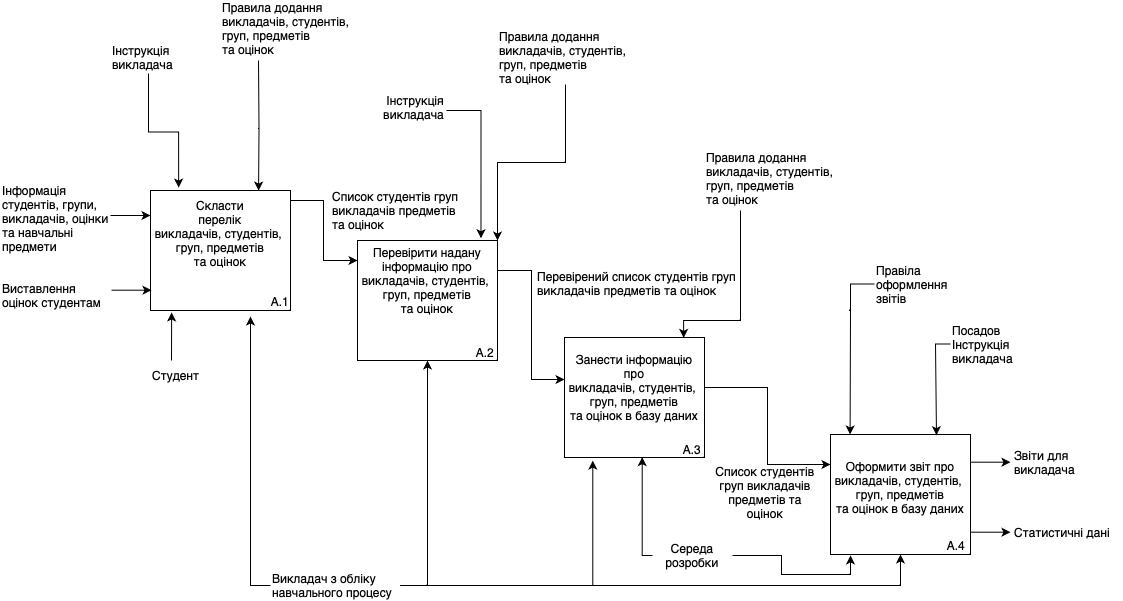

The diagram above was exported from draw.io. Its source (the exported page's mxGraphModel, read from the mxfile embedded in the PNG):
<mxGraphModel dx="1665" dy="554" grid="1" gridSize="10" guides="1" tooltips="1" connect="1" arrows="1" fold="1" page="1" pageScale="1" pageWidth="827" pageHeight="1169" math="0" shadow="0">
  <root>
    <mxCell id="0" />
    <mxCell id="1" parent="0" />
    <mxCell id="0Z3TNYrJnA42NZEzYTIk-2" value="" style="rounded=0;whiteSpace=wrap;html=1;" parent="1" vertex="1">
      <mxGeometry x="120" y="190" width="140" height="120" as="geometry" />
    </mxCell>
    <mxCell id="0Z3TNYrJnA42NZEzYTIk-3" value="A.1" style="text;html=1;strokeColor=none;fillColor=none;align=center;verticalAlign=middle;whiteSpace=wrap;rounded=0;" parent="1" vertex="1">
      <mxGeometry x="220" y="286" width="60" height="30" as="geometry" />
    </mxCell>
    <mxCell id="0Z3TNYrJnA42NZEzYTIk-33" style="edgeStyle=orthogonalEdgeStyle;rounded=0;orthogonalLoop=1;jettySize=auto;html=1;entryX=0;entryY=0.25;entryDx=0;entryDy=0;" parent="1" source="0Z3TNYrJnA42NZEzYTIk-4" target="0Z3TNYrJnA42NZEzYTIk-7" edge="1">
      <mxGeometry relative="1" as="geometry">
        <Array as="points">
          <mxPoint x="293" y="200" />
          <mxPoint x="293" y="260" />
        </Array>
      </mxGeometry>
    </mxCell>
    <mxCell id="0Z3TNYrJnA42NZEzYTIk-4" value="Cкласти&lt;br&gt;перелік&lt;br&gt;викладачів, студентів,&amp;nbsp;&lt;br&gt;груп, предметів&lt;br&gt;та оцінок" style="text;html=1;strokeColor=none;fillColor=none;align=center;verticalAlign=middle;whiteSpace=wrap;rounded=0;" parent="1" vertex="1">
      <mxGeometry x="120" y="195" width="140" height="75" as="geometry" />
    </mxCell>
    <mxCell id="0Z3TNYrJnA42NZEzYTIk-6" value="" style="rounded=0;whiteSpace=wrap;html=1;" parent="1" vertex="1">
      <mxGeometry x="327" y="240" width="140" height="120" as="geometry" />
    </mxCell>
    <mxCell id="0Z3TNYrJnA42NZEzYTIk-7" value="Перевірити надану інформацію про&lt;br&gt;викладачів, студентів,&amp;nbsp;&lt;br&gt;груп, предметів&lt;br&gt;та оцінок" style="text;html=1;strokeColor=none;fillColor=none;align=center;verticalAlign=middle;whiteSpace=wrap;rounded=0;" parent="1" vertex="1">
      <mxGeometry x="327" y="240" width="140" height="80" as="geometry" />
    </mxCell>
    <mxCell id="0Z3TNYrJnA42NZEzYTIk-8" value="A.2" style="text;html=1;strokeColor=none;fillColor=none;align=center;verticalAlign=middle;whiteSpace=wrap;rounded=0;" parent="1" vertex="1">
      <mxGeometry x="425" y="337" width="60" height="30" as="geometry" />
    </mxCell>
    <mxCell id="0Z3TNYrJnA42NZEzYTIk-9" value="" style="rounded=0;whiteSpace=wrap;html=1;" parent="1" vertex="1">
      <mxGeometry x="534" y="337" width="140" height="120" as="geometry" />
    </mxCell>
    <mxCell id="0Z3TNYrJnA42NZEzYTIk-45" style="edgeStyle=orthogonalEdgeStyle;rounded=0;orthogonalLoop=1;jettySize=auto;html=1;entryX=0;entryY=0.25;entryDx=0;entryDy=0;" parent="1" source="0Z3TNYrJnA42NZEzYTIk-10" target="0Z3TNYrJnA42NZEzYTIk-22" edge="1">
      <mxGeometry relative="1" as="geometry" />
    </mxCell>
    <mxCell id="0Z3TNYrJnA42NZEzYTIk-10" value="Занести інформацію про&lt;br&gt;викладачів, студентів,&amp;nbsp;&lt;br&gt;груп, предметів&lt;br&gt;та оцінок в базу даних" style="text;html=1;strokeColor=none;fillColor=none;align=center;verticalAlign=middle;whiteSpace=wrap;rounded=0;" parent="1" vertex="1">
      <mxGeometry x="534" y="337" width="140" height="100" as="geometry" />
    </mxCell>
    <mxCell id="0Z3TNYrJnA42NZEzYTIk-11" value="A.3" style="text;html=1;strokeColor=none;fillColor=none;align=center;verticalAlign=middle;whiteSpace=wrap;rounded=0;" parent="1" vertex="1">
      <mxGeometry x="632" y="434" width="60" height="30" as="geometry" />
    </mxCell>
    <mxCell id="0Z3TNYrJnA42NZEzYTIk-17" value="Список студентів груп викладачів предметів та оцінок" style="text;html=1;strokeColor=none;fillColor=none;align=left;verticalAlign=middle;whiteSpace=wrap;rounded=0;" parent="1" vertex="1">
      <mxGeometry x="300" y="195" width="130" height="30" as="geometry" />
    </mxCell>
    <mxCell id="0Z3TNYrJnA42NZEzYTIk-18" value="" style="endArrow=classic;html=1;rounded=0;entryX=0;entryY=1;entryDx=0;entryDy=0;" parent="1" edge="1">
      <mxGeometry width="50" height="50" relative="1" as="geometry">
        <mxPoint x="80" y="215" as="sourcePoint" />
        <mxPoint x="120" y="215" as="targetPoint" />
      </mxGeometry>
    </mxCell>
    <mxCell id="0Z3TNYrJnA42NZEzYTIk-19" value="&lt;div style=&quot;font-size: 12px;&quot;&gt;Інформація студентів, групи, викладачів, оцінки та навчальні предмети&lt;/div&gt;" style="text;strokeColor=none;fillColor=none;align=left;verticalAlign=middle;whiteSpace=wrap;rounded=0;shadow=0;fontStyle=0;html=1;fontSize=12;spacingTop=0;" parent="1" vertex="1">
      <mxGeometry x="-30" y="180" width="110" height="75" as="geometry" />
    </mxCell>
    <mxCell id="0Z3TNYrJnA42NZEzYTIk-20" value="" style="endArrow=classic;html=1;rounded=0;entryX=0;entryY=1;entryDx=0;entryDy=0;" parent="1" edge="1">
      <mxGeometry width="50" height="50" relative="1" as="geometry">
        <mxPoint x="81" y="289.69" as="sourcePoint" />
        <mxPoint x="121" y="289.69" as="targetPoint" />
      </mxGeometry>
    </mxCell>
    <mxCell id="0Z3TNYrJnA42NZEzYTIk-21" value="&lt;div style=&quot;font-size: 12px;&quot;&gt;Виставлення оцінок студентам&lt;/div&gt;" style="text;strokeColor=none;fillColor=none;align=left;verticalAlign=middle;whiteSpace=wrap;rounded=0;shadow=0;fontStyle=0;html=1;fontSize=12;spacingTop=0;" parent="1" vertex="1">
      <mxGeometry x="-30" y="280" width="110" height="30" as="geometry" />
    </mxCell>
    <mxCell id="0Z3TNYrJnA42NZEzYTIk-22" value="" style="rounded=0;whiteSpace=wrap;html=1;" parent="1" vertex="1">
      <mxGeometry x="800" y="434" width="140" height="120" as="geometry" />
    </mxCell>
    <mxCell id="0Z3TNYrJnA42NZEzYTIk-23" value="Оформити звіт про&lt;br&gt;викладачів, студентів,&amp;nbsp;&lt;br&gt;груп, предметів&lt;br&gt;та оцінок в базу даних" style="text;html=1;strokeColor=none;fillColor=none;align=center;verticalAlign=middle;whiteSpace=wrap;rounded=0;" parent="1" vertex="1">
      <mxGeometry x="800" y="437" width="140" height="100" as="geometry" />
    </mxCell>
    <mxCell id="0Z3TNYrJnA42NZEzYTIk-24" value="A.4" style="text;html=1;strokeColor=none;fillColor=none;align=center;verticalAlign=middle;whiteSpace=wrap;rounded=0;" parent="1" vertex="1">
      <mxGeometry x="896" y="530" width="60" height="30" as="geometry" />
    </mxCell>
    <mxCell id="0Z3TNYrJnA42NZEzYTIk-25" style="edgeStyle=orthogonalEdgeStyle;rounded=0;orthogonalLoop=1;jettySize=auto;html=1;entryX=0;entryY=0.25;entryDx=0;entryDy=0;" parent="1" edge="1">
      <mxGeometry relative="1" as="geometry">
        <mxPoint x="467" y="310" as="sourcePoint" />
        <mxPoint x="534" y="379" as="targetPoint" />
        <Array as="points">
          <mxPoint x="467" y="270" />
          <mxPoint x="501" y="270" />
          <mxPoint x="501" y="379" />
        </Array>
      </mxGeometry>
    </mxCell>
    <mxCell id="0Z3TNYrJnA42NZEzYTIk-27" value="" style="endArrow=classic;html=1;rounded=0;entryX=0;entryY=1;entryDx=0;entryDy=0;" parent="1" edge="1">
      <mxGeometry width="50" height="50" relative="1" as="geometry">
        <mxPoint x="940" y="531.69" as="sourcePoint" />
        <mxPoint x="980" y="531.69" as="targetPoint" />
      </mxGeometry>
    </mxCell>
    <mxCell id="0Z3TNYrJnA42NZEzYTIk-28" value="&lt;div style=&quot;font-size: 12px;&quot;&gt;Статистичні дані&lt;/div&gt;" style="text;strokeColor=none;fillColor=none;align=left;verticalAlign=middle;whiteSpace=wrap;rounded=0;shadow=0;fontStyle=0;html=1;fontSize=12;spacingTop=0;" parent="1" vertex="1">
      <mxGeometry x="982" y="517" width="110" height="30" as="geometry" />
    </mxCell>
    <mxCell id="0Z3TNYrJnA42NZEzYTIk-29" value="" style="endArrow=classic;html=1;rounded=0;entryX=0;entryY=1;entryDx=0;entryDy=0;" parent="1" edge="1">
      <mxGeometry width="50" height="50" relative="1" as="geometry">
        <mxPoint x="940" y="461.69" as="sourcePoint" />
        <mxPoint x="980" y="461.69" as="targetPoint" />
      </mxGeometry>
    </mxCell>
    <mxCell id="0Z3TNYrJnA42NZEzYTIk-30" value="&lt;div style=&quot;font-size: 12px;&quot;&gt;Звіти для викладача&lt;/div&gt;" style="text;strokeColor=none;fillColor=none;align=left;verticalAlign=middle;whiteSpace=wrap;rounded=0;shadow=0;fontStyle=0;html=1;fontSize=12;spacingTop=0;" parent="1" vertex="1">
      <mxGeometry x="982" y="447" width="110" height="30" as="geometry" />
    </mxCell>
    <mxCell id="0Z3TNYrJnA42NZEzYTIk-60" style="edgeStyle=orthogonalEdgeStyle;rounded=0;orthogonalLoop=1;jettySize=auto;html=1;entryX=0.201;entryY=-0.024;entryDx=0;entryDy=0;entryPerimeter=0;" parent="1" source="0Z3TNYrJnA42NZEzYTIk-31" target="0Z3TNYrJnA42NZEzYTIk-2" edge="1">
      <mxGeometry relative="1" as="geometry" />
    </mxCell>
    <mxCell id="0Z3TNYrJnA42NZEzYTIk-31" value="&lt;div style=&quot;font-size: 12px;&quot;&gt;Інструкція&lt;/div&gt;&lt;div style=&quot;font-size: 12px;&quot;&gt;викладача&lt;/div&gt;" style="text;strokeColor=none;fillColor=none;align=left;verticalAlign=middle;whiteSpace=wrap;rounded=0;shadow=0;fontStyle=0;html=1;fontSize=12;spacingTop=0;" parent="1" vertex="1">
      <mxGeometry x="80" y="40" width="76" height="33" as="geometry" />
    </mxCell>
    <mxCell id="0Z3TNYrJnA42NZEzYTIk-34" value="&lt;div style=&quot;font-size: 12px;&quot;&gt;Студент&lt;/div&gt;" style="text;strokeColor=none;fillColor=none;align=left;verticalAlign=middle;whiteSpace=wrap;rounded=0;shadow=0;fontStyle=0;html=1;fontSize=12;spacingTop=0;" parent="1" vertex="1">
      <mxGeometry x="120" y="360" width="60" height="30" as="geometry" />
    </mxCell>
    <mxCell id="0Z3TNYrJnA42NZEzYTIk-35" value="" style="endArrow=classic;html=1;rounded=0;entryX=0.151;entryY=1.016;entryDx=0;entryDy=0;entryPerimeter=0;" parent="1" target="0Z3TNYrJnA42NZEzYTIk-2" edge="1">
      <mxGeometry width="50" height="50" relative="1" as="geometry">
        <mxPoint x="141" y="360" as="sourcePoint" />
        <mxPoint x="131" y="299.69" as="targetPoint" />
      </mxGeometry>
    </mxCell>
    <mxCell id="0Z3TNYrJnA42NZEzYTIk-37" style="edgeStyle=orthogonalEdgeStyle;rounded=0;orthogonalLoop=1;jettySize=auto;html=1;entryX=0;entryY=1;entryDx=0;entryDy=0;" parent="1" source="0Z3TNYrJnA42NZEzYTIk-36" target="0Z3TNYrJnA42NZEzYTIk-3" edge="1">
      <mxGeometry relative="1" as="geometry">
        <Array as="points">
          <mxPoint x="220" y="585" />
        </Array>
      </mxGeometry>
    </mxCell>
    <mxCell id="0Z3TNYrJnA42NZEzYTIk-38" style="edgeStyle=orthogonalEdgeStyle;rounded=0;orthogonalLoop=1;jettySize=auto;html=1;entryX=0.5;entryY=1;entryDx=0;entryDy=0;" parent="1" source="0Z3TNYrJnA42NZEzYTIk-36" target="0Z3TNYrJnA42NZEzYTIk-6" edge="1">
      <mxGeometry relative="1" as="geometry">
        <Array as="points">
          <mxPoint x="397" y="585" />
        </Array>
      </mxGeometry>
    </mxCell>
    <mxCell id="0Z3TNYrJnA42NZEzYTIk-39" style="edgeStyle=orthogonalEdgeStyle;rounded=0;orthogonalLoop=1;jettySize=auto;html=1;entryX=0.5;entryY=1;entryDx=0;entryDy=0;" parent="1" source="0Z3TNYrJnA42NZEzYTIk-36" target="0Z3TNYrJnA42NZEzYTIk-22" edge="1">
      <mxGeometry relative="1" as="geometry">
        <mxPoint x="819.9999999999995" y="559.9999999999998" as="targetPoint" />
      </mxGeometry>
    </mxCell>
    <mxCell id="0Z3TNYrJnA42NZEzYTIk-46" style="edgeStyle=orthogonalEdgeStyle;rounded=0;orthogonalLoop=1;jettySize=auto;html=1;entryX=0.202;entryY=1.026;entryDx=0;entryDy=0;entryPerimeter=0;" parent="1" source="0Z3TNYrJnA42NZEzYTIk-36" target="0Z3TNYrJnA42NZEzYTIk-9" edge="1">
      <mxGeometry relative="1" as="geometry" />
    </mxCell>
    <mxCell id="0Z3TNYrJnA42NZEzYTIk-36" value="&lt;font style=&quot;font-size: 12px;&quot;&gt;Викладач з обліку навчального процесу&lt;/font&gt;" style="text;strokeColor=none;fillColor=none;align=left;verticalAlign=middle;whiteSpace=wrap;rounded=0;shadow=0;fontStyle=0;html=1;fontSize=9;spacingTop=0;" parent="1" vertex="1">
      <mxGeometry x="240" y="570" width="130" height="30" as="geometry" />
    </mxCell>
    <mxCell id="0Z3TNYrJnA42NZEzYTIk-41" value="Перевірений список студентів груп викладачів предметів та оцінок" style="text;html=1;strokeColor=none;fillColor=none;align=left;verticalAlign=middle;whiteSpace=wrap;rounded=0;" parent="1" vertex="1">
      <mxGeometry x="505" y="265" width="211" height="35" as="geometry" />
    </mxCell>
    <mxCell id="0Z3TNYrJnA42NZEzYTIk-43" value="Список студентів груп викладачів предметів та оцінок" style="text;html=1;strokeColor=none;fillColor=none;align=center;verticalAlign=middle;whiteSpace=wrap;rounded=0;" parent="1" vertex="1">
      <mxGeometry x="680" y="477" width="110" height="30" as="geometry" />
    </mxCell>
    <mxCell id="0Z3TNYrJnA42NZEzYTIk-49" style="edgeStyle=orthogonalEdgeStyle;rounded=0;orthogonalLoop=1;jettySize=auto;html=1;entryX=0.555;entryY=0.997;entryDx=0;entryDy=0;entryPerimeter=0;" parent="1" source="0Z3TNYrJnA42NZEzYTIk-47" target="0Z3TNYrJnA42NZEzYTIk-9" edge="1">
      <mxGeometry relative="1" as="geometry">
        <Array as="points">
          <mxPoint x="612" y="555" />
        </Array>
      </mxGeometry>
    </mxCell>
    <mxCell id="0Z3TNYrJnA42NZEzYTIk-50" style="edgeStyle=orthogonalEdgeStyle;rounded=0;orthogonalLoop=1;jettySize=auto;html=1;entryX=0.143;entryY=1.008;entryDx=0;entryDy=0;entryPerimeter=0;" parent="1" source="0Z3TNYrJnA42NZEzYTIk-47" target="0Z3TNYrJnA42NZEzYTIk-22" edge="1">
      <mxGeometry relative="1" as="geometry" />
    </mxCell>
    <mxCell id="0Z3TNYrJnA42NZEzYTIk-47" value="Середа розробки" style="text;strokeColor=none;fillColor=none;align=center;verticalAlign=middle;whiteSpace=wrap;rounded=0;shadow=0;fontStyle=0;html=1;fontSize=12;spacingTop=0;" parent="1" vertex="1">
      <mxGeometry x="622" y="540" width="80" height="30" as="geometry" />
    </mxCell>
    <mxCell id="0Z3TNYrJnA42NZEzYTIk-52" style="edgeStyle=orthogonalEdgeStyle;rounded=0;orthogonalLoop=1;jettySize=auto;html=1;entryX=0.757;entryY=-0.023;entryDx=0;entryDy=0;entryPerimeter=0;" parent="1" source="0Z3TNYrJnA42NZEzYTIk-51" target="0Z3TNYrJnA42NZEzYTIk-23" edge="1">
      <mxGeometry relative="1" as="geometry">
        <mxPoint x="920" y="439" as="targetPoint" />
        <Array as="points">
          <mxPoint x="905" y="344" />
          <mxPoint x="905" y="435" />
        </Array>
      </mxGeometry>
    </mxCell>
    <mxCell id="0Z3TNYrJnA42NZEzYTIk-51" value="&lt;div style=&quot;font-size: 12px;&quot;&gt;Посадов&lt;/div&gt;&lt;div style=&quot;font-size: 12px;&quot;&gt;Інструкція&lt;/div&gt;&lt;div style=&quot;font-size: 12px;&quot;&gt;викладача&lt;/div&gt;" style="text;strokeColor=none;fillColor=none;align=left;verticalAlign=middle;whiteSpace=wrap;rounded=0;shadow=0;fontStyle=0;html=1;fontSize=12;spacingTop=0;" parent="1" vertex="1">
      <mxGeometry x="920" y="327" width="76" height="33" as="geometry" />
    </mxCell>
    <mxCell id="0Z3TNYrJnA42NZEzYTIk-54" style="edgeStyle=orthogonalEdgeStyle;rounded=0;orthogonalLoop=1;jettySize=auto;html=1;entryX=0.14;entryY=-0.03;entryDx=0;entryDy=0;entryPerimeter=0;" parent="1" source="0Z3TNYrJnA42NZEzYTIk-53" target="0Z3TNYrJnA42NZEzYTIk-23" edge="1">
      <mxGeometry relative="1" as="geometry">
        <Array as="points">
          <mxPoint x="820" y="284" />
          <mxPoint x="820" y="310" />
          <mxPoint x="820" y="310" />
        </Array>
      </mxGeometry>
    </mxCell>
    <mxCell id="0Z3TNYrJnA42NZEzYTIk-53" value="&lt;div style=&quot;font-size: 12px;&quot;&gt;Правіла оформлення&lt;/div&gt;&lt;div style=&quot;font-size: 12px;&quot;&gt;звітів&amp;nbsp;&lt;/div&gt;" style="text;strokeColor=none;fillColor=none;align=left;verticalAlign=middle;whiteSpace=wrap;rounded=0;shadow=0;fontStyle=0;html=1;fontSize=12;spacingTop=0;" parent="1" vertex="1">
      <mxGeometry x="844" y="267" width="76" height="33" as="geometry" />
    </mxCell>
    <mxCell id="0Z3TNYrJnA42NZEzYTIk-57" style="edgeStyle=orthogonalEdgeStyle;rounded=0;orthogonalLoop=1;jettySize=auto;html=1;entryX=0.882;entryY=-0.028;entryDx=0;entryDy=0;entryPerimeter=0;" parent="1" source="0Z3TNYrJnA42NZEzYTIk-55" target="0Z3TNYrJnA42NZEzYTIk-7" edge="1">
      <mxGeometry relative="1" as="geometry">
        <Array as="points">
          <mxPoint x="451" y="110" />
        </Array>
      </mxGeometry>
    </mxCell>
    <mxCell id="0Z3TNYrJnA42NZEzYTIk-55" value="&lt;div style=&quot;font-size: 12px;&quot;&gt;Інструкція&lt;/div&gt;&lt;div style=&quot;font-size: 12px;&quot;&gt;викладача&lt;/div&gt;" style="text;strokeColor=none;fillColor=none;align=right;verticalAlign=middle;whiteSpace=wrap;rounded=0;shadow=0;fontStyle=0;html=1;fontSize=12;spacingTop=0;" parent="1" vertex="1">
      <mxGeometry x="340" y="90" width="76" height="33" as="geometry" />
    </mxCell>
    <mxCell id="0Z3TNYrJnA42NZEzYTIk-61" style="edgeStyle=orthogonalEdgeStyle;rounded=0;orthogonalLoop=1;jettySize=auto;html=1;entryX=0.772;entryY=-0.065;entryDx=0;entryDy=0;entryPerimeter=0;" parent="1" target="0Z3TNYrJnA42NZEzYTIk-4" edge="1">
      <mxGeometry relative="1" as="geometry">
        <mxPoint x="228" y="60" as="sourcePoint" />
      </mxGeometry>
    </mxCell>
    <mxCell id="0Z3TNYrJnA42NZEzYTIk-58" value="&lt;div style=&quot;font-size: 12px;&quot;&gt;Правила додання&amp;nbsp;&lt;/div&gt;викладачів, студентів,&amp;nbsp;&lt;br style=&quot;border-color: var(--border-color); text-align: center;&quot;&gt;&lt;span style=&quot;text-align: center;&quot;&gt;груп, предметів&lt;/span&gt;&lt;br style=&quot;border-color: var(--border-color); text-align: center;&quot;&gt;&lt;span style=&quot;text-align: center;&quot;&gt;та оцінок&lt;/span&gt;" style="text;strokeColor=none;fillColor=none;align=left;verticalAlign=middle;whiteSpace=wrap;rounded=0;shadow=0;fontStyle=0;html=1;fontSize=12;spacingTop=0;" parent="1" vertex="1">
      <mxGeometry x="190" width="170" height="55" as="geometry" />
    </mxCell>
    <mxCell id="0Z3TNYrJnA42NZEzYTIk-63" style="edgeStyle=orthogonalEdgeStyle;rounded=0;orthogonalLoop=1;jettySize=auto;html=1;entryX=0.851;entryY=0.004;entryDx=0;entryDy=0;entryPerimeter=0;" parent="1" target="0Z3TNYrJnA42NZEzYTIk-10" edge="1">
      <mxGeometry relative="1" as="geometry">
        <mxPoint x="710" y="210" as="sourcePoint" />
        <Array as="points">
          <mxPoint x="710" y="320" />
          <mxPoint x="653" y="320" />
        </Array>
      </mxGeometry>
    </mxCell>
    <mxCell id="0Z3TNYrJnA42NZEzYTIk-65" value="&lt;div style=&quot;font-size: 12px;&quot;&gt;Правила додання&amp;nbsp;&lt;/div&gt;викладачів, студентів,&amp;nbsp;&lt;br style=&quot;border-color: var(--border-color); text-align: center;&quot;&gt;&lt;span style=&quot;text-align: center;&quot;&gt;груп, предметів&lt;/span&gt;&lt;br style=&quot;border-color: var(--border-color); text-align: center;&quot;&gt;&lt;span style=&quot;text-align: center;&quot;&gt;та оцінок&lt;/span&gt;" style="text;strokeColor=none;fillColor=none;align=left;verticalAlign=middle;whiteSpace=wrap;rounded=0;shadow=0;fontStyle=0;html=1;fontSize=12;spacingTop=0;" parent="1" vertex="1">
      <mxGeometry x="674" y="150" width="136" height="55" as="geometry" />
    </mxCell>
    <mxCell id="0Z3TNYrJnA42NZEzYTIk-67" style="edgeStyle=orthogonalEdgeStyle;rounded=0;orthogonalLoop=1;jettySize=auto;html=1;entryX=1;entryY=0;entryDx=0;entryDy=0;" parent="1" source="0Z3TNYrJnA42NZEzYTIk-66" target="0Z3TNYrJnA42NZEzYTIk-7" edge="1">
      <mxGeometry relative="1" as="geometry" />
    </mxCell>
    <mxCell id="0Z3TNYrJnA42NZEzYTIk-66" value="&lt;div style=&quot;font-size: 12px;&quot;&gt;Правила додання&amp;nbsp;&lt;/div&gt;викладачів, студентів,&amp;nbsp;&lt;br style=&quot;border-color: var(--border-color); text-align: center;&quot;&gt;&lt;span style=&quot;text-align: center;&quot;&gt;груп, предметів&lt;/span&gt;&lt;br style=&quot;border-color: var(--border-color); text-align: center;&quot;&gt;&lt;span style=&quot;text-align: center;&quot;&gt;та оцінок&lt;/span&gt;" style="text;strokeColor=none;fillColor=none;align=left;verticalAlign=middle;whiteSpace=wrap;rounded=0;shadow=0;fontStyle=0;html=1;fontSize=12;spacingTop=0;" parent="1" vertex="1">
      <mxGeometry x="467" y="29" width="136" height="55" as="geometry" />
    </mxCell>
  </root>
</mxGraphModel>